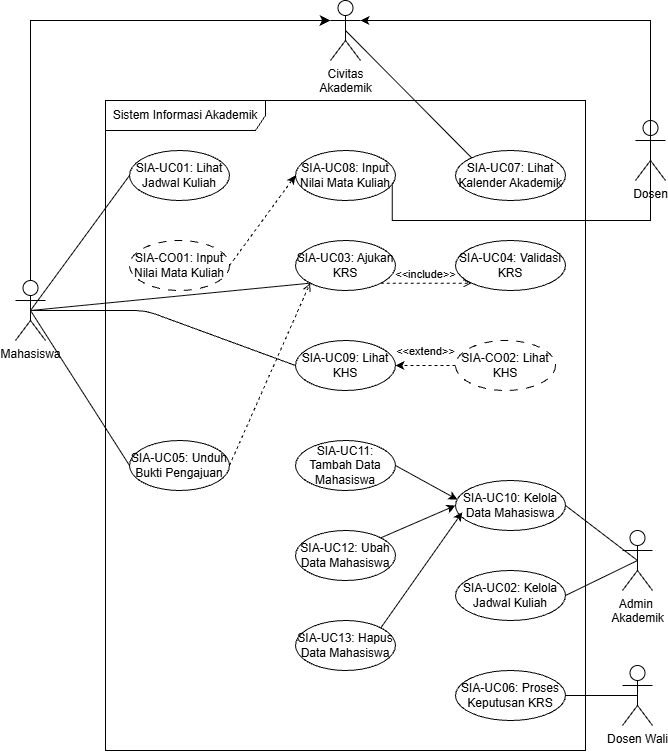

The diagram above was exported from draw.io. Its source (the exported page's mxGraphModel, read from the mxfile embedded in the PNG):
<mxGraphModel dx="1776" dy="1059" grid="1" gridSize="10" guides="1" tooltips="1" connect="1" arrows="1" fold="1" page="1" pageScale="1" pageWidth="850" pageHeight="1100" math="0" shadow="0">
  <root>
    <mxCell id="0" />
    <mxCell id="1" parent="0" />
    <mxCell id="iBA1KEs3GJV1YhYKNPaI-196" parent="1" style="shape=umlFrame;whiteSpace=wrap;html=1;pointerEvents=0;recursiveResize=0;container=1;collapsible=0;width=160;" value="Sistem Informasi Akademik" vertex="1">
      <mxGeometry height="650" width="480" x="350" y="420" as="geometry" />
    </mxCell>
    <mxCell id="iBA1KEs3GJV1YhYKNPaI-197" parent="iBA1KEs3GJV1YhYKNPaI-196" style="ellipse;html=1;whiteSpace=wrap;" value="SIA-UC01: Lihat Jadwal Kuliah" vertex="1">
      <mxGeometry height="50" width="100" x="24" y="50" as="geometry" />
    </mxCell>
    <mxCell id="iBA1KEs3GJV1YhYKNPaI-198" parent="iBA1KEs3GJV1YhYKNPaI-196" style="ellipse;html=1;whiteSpace=wrap;dashed=1;dashPattern=8 8;" value="SIA-CO01: Input Nilai Mata Kuliah" vertex="1">
      <mxGeometry height="50" width="100" x="24" y="140" as="geometry" />
    </mxCell>
    <mxCell id="iBA1KEs3GJV1YhYKNPaI-199" parent="iBA1KEs3GJV1YhYKNPaI-196" style="ellipse;html=1;whiteSpace=wrap;dashed=1;dashPattern=8 8;" value="&lt;div&gt;SIA-CO02: Lihat KHS&lt;/div&gt;" vertex="1">
      <mxGeometry height="50" width="100" x="350" y="240" as="geometry" />
    </mxCell>
    <mxCell id="iBA1KEs3GJV1YhYKNPaI-200" parent="iBA1KEs3GJV1YhYKNPaI-196" style="ellipse;html=1;whiteSpace=wrap;" value="&lt;div&gt;SIA-UC05: Unduh Bukti Pengajuan&lt;/div&gt;" vertex="1">
      <mxGeometry height="50" width="100" x="24" y="340" as="geometry" />
    </mxCell>
    <mxCell id="iBA1KEs3GJV1YhYKNPaI-201" parent="iBA1KEs3GJV1YhYKNPaI-196" style="ellipse;html=1;whiteSpace=wrap;" value="&lt;div&gt;SIA-UC08: Input Nilai Mata Kuliah&lt;/div&gt;" vertex="1">
      <mxGeometry height="50" width="100" x="190" y="50" as="geometry" />
    </mxCell>
    <mxCell id="iBA1KEs3GJV1YhYKNPaI-202" parent="iBA1KEs3GJV1YhYKNPaI-196" style="ellipse;html=1;whiteSpace=wrap;" value="&lt;div&gt;SIA-UC03: Ajukan KRS&lt;/div&gt;" vertex="1">
      <mxGeometry height="50" width="100" x="190" y="140" as="geometry" />
    </mxCell>
    <mxCell id="iBA1KEs3GJV1YhYKNPaI-203" parent="iBA1KEs3GJV1YhYKNPaI-196" style="ellipse;html=1;whiteSpace=wrap;" value="&lt;div&gt;SIA-UC09: Lihat KHS&lt;/div&gt;" vertex="1">
      <mxGeometry height="50" width="100" x="190" y="240" as="geometry" />
    </mxCell>
    <mxCell id="iBA1KEs3GJV1YhYKNPaI-204" edge="1" parent="iBA1KEs3GJV1YhYKNPaI-196" source="iBA1KEs3GJV1YhYKNPaI-205" style="rounded=0;orthogonalLoop=1;jettySize=auto;html=1;exitX=1;exitY=0.5;exitDx=0;exitDy=0;entryX=0.018;entryY=0.383;entryDx=0;entryDy=0;entryPerimeter=0;" target="iBA1KEs3GJV1YhYKNPaI-210">
      <mxGeometry relative="1" as="geometry" />
    </mxCell>
    <mxCell id="iBA1KEs3GJV1YhYKNPaI-205" parent="iBA1KEs3GJV1YhYKNPaI-196" style="ellipse;html=1;whiteSpace=wrap;" value="&lt;div&gt;SIA-UC11: Tambah Data Mahasiswa&lt;/div&gt;" vertex="1">
      <mxGeometry height="50" width="100" x="190" y="340" as="geometry" />
    </mxCell>
    <mxCell id="iBA1KEs3GJV1YhYKNPaI-206" parent="iBA1KEs3GJV1YhYKNPaI-196" style="ellipse;html=1;whiteSpace=wrap;" value="&lt;div&gt;SIA-UC12: Ubah Data Mahasiswa&lt;/div&gt;" vertex="1">
      <mxGeometry height="50" width="100" x="190" y="430" as="geometry" />
    </mxCell>
    <mxCell id="iBA1KEs3GJV1YhYKNPaI-207" parent="iBA1KEs3GJV1YhYKNPaI-196" style="ellipse;html=1;whiteSpace=wrap;" value="&lt;div&gt;SIA-UC13: Hapus Data Mahasiswa&lt;/div&gt;" vertex="1">
      <mxGeometry height="50" width="100" x="190" y="520" as="geometry" />
    </mxCell>
    <mxCell id="iBA1KEs3GJV1YhYKNPaI-208" parent="iBA1KEs3GJV1YhYKNPaI-196" style="ellipse;html=1;whiteSpace=wrap;" value="&lt;div&gt;SIA-UC07: Lihat Kalender Akademik&lt;/div&gt;" vertex="1">
      <mxGeometry height="50" width="110" x="350" y="50" as="geometry" />
    </mxCell>
    <mxCell id="iBA1KEs3GJV1YhYKNPaI-209" parent="iBA1KEs3GJV1YhYKNPaI-196" style="ellipse;html=1;whiteSpace=wrap;" value="&lt;div&gt;SIA-UC04: Validasi KRS&lt;/div&gt;" vertex="1">
      <mxGeometry height="50" width="110" x="350" y="140" as="geometry" />
    </mxCell>
    <mxCell id="iBA1KEs3GJV1YhYKNPaI-210" parent="iBA1KEs3GJV1YhYKNPaI-196" style="ellipse;html=1;whiteSpace=wrap;" value="&lt;div&gt;SIA-UC10: Kelola Data Mahasiswa&lt;/div&gt;" vertex="1">
      <mxGeometry height="50" width="110" x="350" y="380" as="geometry" />
    </mxCell>
    <mxCell id="iBA1KEs3GJV1YhYKNPaI-211" parent="iBA1KEs3GJV1YhYKNPaI-196" style="ellipse;html=1;whiteSpace=wrap;" value="&lt;div&gt;SIA-UC02: Kelola Jadwal Kuliah&lt;/div&gt;" vertex="1">
      <mxGeometry height="50" width="110" x="350" y="470" as="geometry" />
    </mxCell>
    <mxCell id="iBA1KEs3GJV1YhYKNPaI-212" parent="iBA1KEs3GJV1YhYKNPaI-196" style="ellipse;html=1;whiteSpace=wrap;" value="&lt;div&gt;SIA-UC06: Proses Keputusan KRS&lt;/div&gt;" vertex="1">
      <mxGeometry height="50" width="110" x="350" y="570" as="geometry" />
    </mxCell>
    <mxCell id="iBA1KEs3GJV1YhYKNPaI-213" edge="1" parent="iBA1KEs3GJV1YhYKNPaI-196" source="iBA1KEs3GJV1YhYKNPaI-198" style="rounded=0;orthogonalLoop=1;jettySize=auto;html=1;exitX=1;exitY=0.5;exitDx=0;exitDy=0;entryX=0;entryY=0.5;entryDx=0;entryDy=0;dashed=1;" target="iBA1KEs3GJV1YhYKNPaI-201">
      <mxGeometry relative="1" as="geometry">
        <mxPoint x="-35" y="110" as="sourcePoint" />
        <mxPoint x="-45" y="280" as="targetPoint" />
      </mxGeometry>
    </mxCell>
    <mxCell id="iBA1KEs3GJV1YhYKNPaI-214" edge="1" parent="iBA1KEs3GJV1YhYKNPaI-196" source="iBA1KEs3GJV1YhYKNPaI-199" style="rounded=0;orthogonalLoop=1;jettySize=auto;html=1;exitX=0;exitY=0.5;exitDx=0;exitDy=0;entryX=1;entryY=0.5;entryDx=0;entryDy=0;dashed=1;" target="iBA1KEs3GJV1YhYKNPaI-203">
      <mxGeometry relative="1" as="geometry">
        <mxPoint x="134" y="175" as="sourcePoint" />
        <mxPoint x="200" y="85" as="targetPoint" />
      </mxGeometry>
    </mxCell>
    <mxCell id="iBA1KEs3GJV1YhYKNPaI-215" edge="1" parent="iBA1KEs3GJV1YhYKNPaI-196" source="iBA1KEs3GJV1YhYKNPaI-200" style="html=1;verticalAlign=bottom;labelBackgroundColor=none;endArrow=open;endFill=0;dashed=1;rounded=0;exitX=1;exitY=0.5;exitDx=0;exitDy=0;entryX=0;entryY=1;entryDx=0;entryDy=0;" target="iBA1KEs3GJV1YhYKNPaI-202" value="&amp;lt;&amp;lt;extend&amp;gt;&amp;gt;">
      <mxGeometry relative="1" width="160" x="0.7587" y="-137" as="geometry">
        <mxPoint as="offset" />
        <mxPoint y="260" as="sourcePoint" />
        <mxPoint x="160" y="260" as="targetPoint" />
      </mxGeometry>
    </mxCell>
    <mxCell id="iBA1KEs3GJV1YhYKNPaI-216" edge="1" parent="iBA1KEs3GJV1YhYKNPaI-196" source="iBA1KEs3GJV1YhYKNPaI-202" style="html=1;verticalAlign=bottom;labelBackgroundColor=none;endArrow=open;endFill=0;dashed=1;rounded=0;exitX=1;exitY=1;exitDx=0;exitDy=0;entryX=0;entryY=1;entryDx=0;entryDy=0;" target="iBA1KEs3GJV1YhYKNPaI-209" value="&amp;lt;&amp;lt;include&amp;gt;&amp;gt;">
      <mxGeometry relative="1" width="160" as="geometry">
        <mxPoint x="170" y="230" as="sourcePoint" />
        <mxPoint x="330" y="230" as="targetPoint" />
      </mxGeometry>
    </mxCell>
    <mxCell id="iBA1KEs3GJV1YhYKNPaI-217" edge="1" parent="iBA1KEs3GJV1YhYKNPaI-196" source="iBA1KEs3GJV1YhYKNPaI-206" style="rounded=0;orthogonalLoop=1;jettySize=auto;html=1;exitX=1;exitY=0;exitDx=0;exitDy=0;entryX=0;entryY=0.5;entryDx=0;entryDy=0;" target="iBA1KEs3GJV1YhYKNPaI-210">
      <mxGeometry relative="1" as="geometry">
        <mxPoint x="300" y="375" as="sourcePoint" />
        <mxPoint x="415" y="390" as="targetPoint" />
      </mxGeometry>
    </mxCell>
    <mxCell id="iBA1KEs3GJV1YhYKNPaI-218" edge="1" parent="iBA1KEs3GJV1YhYKNPaI-196" source="iBA1KEs3GJV1YhYKNPaI-207" style="rounded=0;orthogonalLoop=1;jettySize=auto;html=1;exitX=1;exitY=0;exitDx=0;exitDy=0;entryX=0.061;entryY=0.637;entryDx=0;entryDy=0;entryPerimeter=0;" target="iBA1KEs3GJV1YhYKNPaI-210">
      <mxGeometry relative="1" as="geometry">
        <mxPoint x="286" y="448" as="sourcePoint" />
        <mxPoint x="376" y="397" as="targetPoint" />
      </mxGeometry>
    </mxCell>
    <mxCell id="iBA1KEs3GJV1YhYKNPaI-219" edge="1" parent="1" source="iBA1KEs3GJV1YhYKNPaI-220" style="rounded=0;orthogonalLoop=1;jettySize=auto;html=1;exitX=0.5;exitY=0.5;exitDx=0;exitDy=0;exitPerimeter=0;entryX=0;entryY=0.5;entryDx=0;entryDy=0;endArrow=none;endFill=0;" target="iBA1KEs3GJV1YhYKNPaI-197">
      <mxGeometry relative="1" as="geometry" />
    </mxCell>
    <mxCell id="iBA1KEs3GJV1YhYKNPaI-220" parent="1" style="shape=umlActor;verticalLabelPosition=bottom;verticalAlign=top;html=1;" value="Mahasiswa" vertex="1">
      <mxGeometry height="60" width="30" x="260" y="600" as="geometry" />
    </mxCell>
    <mxCell id="iBA1KEs3GJV1YhYKNPaI-221" edge="1" parent="1" source="iBA1KEs3GJV1YhYKNPaI-222" style="rounded=0;orthogonalLoop=1;jettySize=auto;html=1;exitX=0.5;exitY=0.5;exitDx=0;exitDy=0;exitPerimeter=0;entryX=0.967;entryY=0.65;entryDx=0;entryDy=0;endArrow=none;endFill=0;entryPerimeter=0;edgeStyle=orthogonalEdgeStyle;" target="iBA1KEs3GJV1YhYKNPaI-201">
      <mxGeometry relative="1" x="0.0005" as="geometry">
        <Array as="points">
          <mxPoint x="895" y="540" />
          <mxPoint x="636.7" y="540" />
        </Array>
      </mxGeometry>
    </mxCell>
    <mxCell id="iBA1KEs3GJV1YhYKNPaI-222" parent="1" style="shape=umlActor;verticalLabelPosition=bottom;verticalAlign=top;html=1;" value="Dosen" vertex="1">
      <mxGeometry height="60" width="30" x="880" y="440" as="geometry" />
    </mxCell>
    <mxCell id="iBA1KEs3GJV1YhYKNPaI-223" edge="1" parent="1" source="iBA1KEs3GJV1YhYKNPaI-224" style="rounded=0;orthogonalLoop=1;jettySize=auto;html=1;exitX=0.5;exitY=0.5;exitDx=0;exitDy=0;exitPerimeter=0;entryX=1;entryY=0.5;entryDx=0;entryDy=0;endArrow=none;endFill=0;" target="iBA1KEs3GJV1YhYKNPaI-210">
      <mxGeometry relative="1" as="geometry" />
    </mxCell>
    <mxCell id="iBA1KEs3GJV1YhYKNPaI-224" parent="1" style="shape=umlActor;verticalLabelPosition=bottom;verticalAlign=top;html=1;" value="Admin&amp;nbsp;&lt;div&gt;Akademik&lt;/div&gt;" vertex="1">
      <mxGeometry height="60" width="30" x="867" y="850" as="geometry" />
    </mxCell>
    <mxCell id="iBA1KEs3GJV1YhYKNPaI-225" parent="1" style="shape=umlActor;verticalLabelPosition=bottom;verticalAlign=top;html=1;" value="Dosen Wali" vertex="1">
      <mxGeometry height="60" width="30" x="867" y="985" as="geometry" />
    </mxCell>
    <mxCell id="iBA1KEs3GJV1YhYKNPaI-226" parent="1" style="shape=umlActor;verticalLabelPosition=bottom;verticalAlign=top;html=1;" value="Civitas&lt;div&gt;Akademik&lt;/div&gt;" vertex="1">
      <mxGeometry height="60" width="30" x="575" y="320" as="geometry" />
    </mxCell>
    <mxCell id="iBA1KEs3GJV1YhYKNPaI-228" edge="1" parent="1" source="iBA1KEs3GJV1YhYKNPaI-220" style="rounded=0;orthogonalLoop=1;jettySize=auto;html=1;exitX=0.5;exitY=0.5;exitDx=0;exitDy=0;exitPerimeter=0;entryX=0;entryY=1;entryDx=0;entryDy=0;endArrow=none;endFill=0;" target="iBA1KEs3GJV1YhYKNPaI-202">
      <mxGeometry relative="1" as="geometry">
        <mxPoint x="315" y="530" as="sourcePoint" />
        <mxPoint x="384" y="505" as="targetPoint" />
      </mxGeometry>
    </mxCell>
    <mxCell id="iBA1KEs3GJV1YhYKNPaI-229" edge="1" parent="1" source="iBA1KEs3GJV1YhYKNPaI-220" style="rounded=0;orthogonalLoop=1;jettySize=auto;html=1;exitX=0.5;exitY=0.5;exitDx=0;exitDy=0;exitPerimeter=0;entryX=0;entryY=0.5;entryDx=0;entryDy=0;endArrow=none;endFill=0;" target="iBA1KEs3GJV1YhYKNPaI-200">
      <mxGeometry relative="1" as="geometry">
        <mxPoint x="315" y="530" as="sourcePoint" />
        <mxPoint x="600" y="570" as="targetPoint" />
      </mxGeometry>
    </mxCell>
    <mxCell id="iBA1KEs3GJV1YhYKNPaI-230" edge="1" parent="1" source="iBA1KEs3GJV1YhYKNPaI-220" style="rounded=1;orthogonalLoop=1;jettySize=auto;html=1;exitX=0.5;exitY=0.5;exitDx=0;exitDy=0;exitPerimeter=0;entryX=0;entryY=0.5;entryDx=0;entryDy=0;endArrow=none;endFill=0;curved=0;" target="iBA1KEs3GJV1YhYKNPaI-203">
      <mxGeometry relative="1" as="geometry">
        <Array as="points">
          <mxPoint x="390" y="630" />
        </Array>
        <mxPoint x="315" y="530" as="sourcePoint" />
        <mxPoint x="384" y="795" as="targetPoint" />
      </mxGeometry>
    </mxCell>
    <mxCell id="iBA1KEs3GJV1YhYKNPaI-231" edge="1" parent="1" source="iBA1KEs3GJV1YhYKNPaI-222" style="rounded=0;orthogonalLoop=1;jettySize=auto;html=1;exitX=0.5;exitY=0.5;exitDx=0;exitDy=0;exitPerimeter=0;entryX=1;entryY=0.3333333333333333;entryDx=0;entryDy=0;entryPerimeter=0;edgeStyle=orthogonalEdgeStyle;" target="iBA1KEs3GJV1YhYKNPaI-226">
      <mxGeometry relative="1" x="-0.0558" as="geometry">
        <Array as="points">
          <mxPoint x="895" y="340" />
        </Array>
      </mxGeometry>
    </mxCell>
    <mxCell id="iBA1KEs3GJV1YhYKNPaI-232" edge="1" parent="1" source="iBA1KEs3GJV1YhYKNPaI-226" style="rounded=0;orthogonalLoop=1;jettySize=auto;html=1;exitX=0.5;exitY=0.5;exitDx=0;exitDy=0;exitPerimeter=0;entryX=0;entryY=0;entryDx=0;entryDy=0;endArrow=none;endFill=0;" target="iBA1KEs3GJV1YhYKNPaI-208">
      <mxGeometry relative="1" as="geometry">
        <mxPoint x="685" y="310" as="sourcePoint" />
        <mxPoint x="600" y="480" as="targetPoint" />
      </mxGeometry>
    </mxCell>
    <mxCell id="iBA1KEs3GJV1YhYKNPaI-233" edge="1" parent="1" source="iBA1KEs3GJV1YhYKNPaI-224" style="rounded=0;orthogonalLoop=1;jettySize=auto;html=1;exitX=0.5;exitY=0.5;exitDx=0;exitDy=0;exitPerimeter=0;entryX=1;entryY=0.5;entryDx=0;entryDy=0;endArrow=none;endFill=0;" target="iBA1KEs3GJV1YhYKNPaI-211">
      <mxGeometry relative="1" as="geometry">
        <mxPoint x="892" y="890" as="sourcePoint" />
        <mxPoint x="820" y="835" as="targetPoint" />
      </mxGeometry>
    </mxCell>
    <mxCell id="iBA1KEs3GJV1YhYKNPaI-234" edge="1" parent="1" source="iBA1KEs3GJV1YhYKNPaI-225" style="rounded=0;orthogonalLoop=1;jettySize=auto;html=1;exitX=0.5;exitY=0.5;exitDx=0;exitDy=0;exitPerimeter=0;entryX=1;entryY=0.5;entryDx=0;entryDy=0;endArrow=none;endFill=0;" target="iBA1KEs3GJV1YhYKNPaI-212">
      <mxGeometry relative="1" as="geometry">
        <mxPoint x="892" y="890" as="sourcePoint" />
        <mxPoint x="820" y="925" as="targetPoint" />
      </mxGeometry>
    </mxCell>
    <mxCell id="iBA1KEs3GJV1YhYKNPaI-235" edge="1" parent="1" source="iBA1KEs3GJV1YhYKNPaI-220" style="edgeStyle=orthogonalEdgeStyle;rounded=0;orthogonalLoop=1;jettySize=auto;html=1;exitX=0.5;exitY=0;exitDx=0;exitDy=0;exitPerimeter=0;entryX=0;entryY=0.3333333333333333;entryDx=0;entryDy=0;entryPerimeter=0;fontSize=12;defaultLabelBackgroundColor=page;labelPadding=0 4;startSize=8;endSize=8;" target="iBA1KEs3GJV1YhYKNPaI-226">
      <mxGeometry relative="1" x="-0.0393" as="geometry" />
    </mxCell>
  </root>
</mxGraphModel>